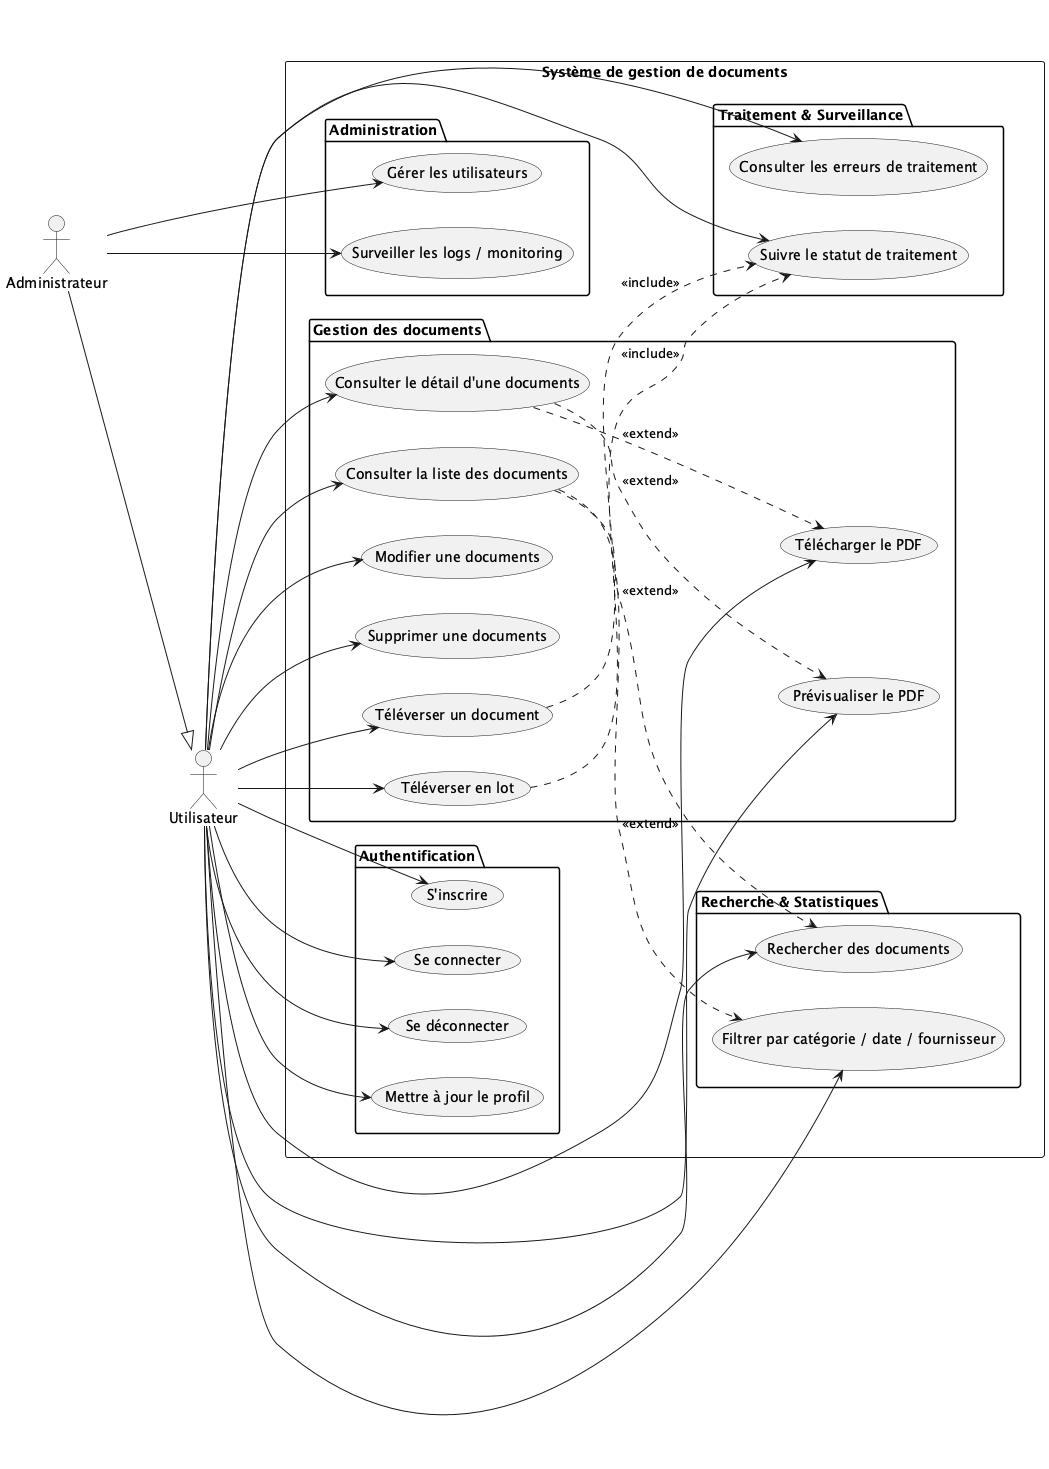

The diagram above was rendered by PlantUML. Its source (embedded in the PNG):
@startuml usecase

left to right direction

actor "Utilisateur" as User
actor "Administrateur" as Admin

rectangle "Système de gestion de documents" {

    package "Authentification" {
        usecase "S'inscrire" as UC_Register
        usecase "Se connecter" as UC_Login
        usecase "Se déconnecter" as UC_Logout
        usecase "Mettre à jour le profil" as UC_UpdateProfile
    }

    package "Gestion des documents" {
        usecase "Téléverser un document" as UC_Upload
        usecase "Téléverser en lot" as UC_BatchUpload
        usecase "Consulter la liste des documents" as UC_ListInvoices
        usecase "Consulter le détail d'une documents" as UC_ViewDetail
        usecase "Modifier une documents" as UC_UpdateInvoice
        usecase "Supprimer une documents" as UC_DeleteInvoice
        usecase "Télécharger le PDF" as UC_DownloadPDF
        usecase "Prévisualiser le PDF" as UC_PreviewPDF
    }

    package "Recherche & Statistiques" {
        usecase "Rechercher des documents" as UC_Search
        usecase "Filtrer par catégorie / date / fournisseur" as UC_Filter
    }

    package "Traitement & Surveillance" {
        usecase "Suivre le statut de traitement" as UC_TrackStatus
        usecase "Consulter les erreurs de traitement" as UC_ViewErrors
    }

    package "Administration" {
        usecase "Gérer les utilisateurs" as UC_ManageUsers
        usecase "Surveiller les logs / monitoring" as UC_Monitoring
    }
}

' Utilisateur
User --> UC_Login
User --> UC_Register
User --> UC_Logout
User --> UC_UpdateProfile
User --> UC_Upload
User --> UC_BatchUpload
User --> UC_ListInvoices
User --> UC_ViewDetail
User --> UC_UpdateInvoice
User --> UC_DeleteInvoice
User --> UC_DownloadPDF
User --> UC_PreviewPDF
User --> UC_Search
User --> UC_Filter
User --> UC_TrackStatus
User --> UC_ViewErrors

' Administrateur hérite de l'utilisateur
Admin --|> User
Admin --> UC_ManageUsers
Admin --> UC_Monitoring

' Relations include / extend
UC_Upload ..> UC_TrackStatus : <<include>>
UC_BatchUpload ..> UC_TrackStatus : <<include>>
UC_ViewDetail ..> UC_DownloadPDF : <<extend>>
UC_ViewDetail ..> UC_PreviewPDF : <<extend>>
UC_ListInvoices ..> UC_Filter : <<extend>>
UC_ListInvoices ..> UC_Search : <<extend>>

@enduml